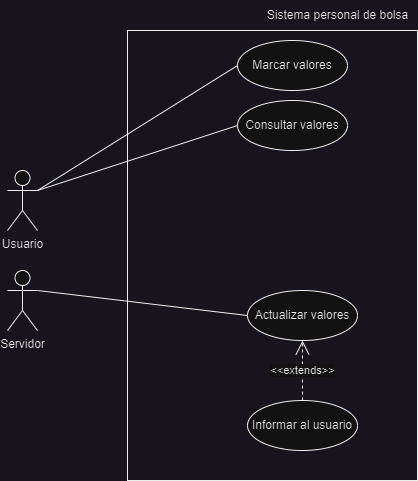

The diagram above was exported from draw.io. Its source (the exported page's mxGraphModel, read from the mxfile embedded in the PNG):
<mxGraphModel dx="915" dy="533" grid="1" gridSize="10" guides="1" tooltips="1" connect="1" arrows="1" fold="1" page="1" pageScale="1" pageWidth="1169" pageHeight="827" math="0" shadow="0">
  <root>
    <mxCell id="0" />
    <mxCell id="1" parent="0" />
    <mxCell id="GFObmaUZ7Pv_83MOoxog-1" value="Usuario" style="shape=umlActor;verticalLabelPosition=bottom;verticalAlign=top;html=1;outlineConnect=0;" vertex="1" parent="1">
      <mxGeometry x="550" y="300" width="30" height="60" as="geometry" />
    </mxCell>
    <mxCell id="GFObmaUZ7Pv_83MOoxog-2" value="Marcar valores" style="ellipse;whiteSpace=wrap;html=1;" vertex="1" parent="1">
      <mxGeometry x="780" y="170" width="110" height="50" as="geometry" />
    </mxCell>
    <mxCell id="GFObmaUZ7Pv_83MOoxog-3" value="Consultar valores" style="ellipse;whiteSpace=wrap;html=1;" vertex="1" parent="1">
      <mxGeometry x="780" y="230" width="110" height="50" as="geometry" />
    </mxCell>
    <mxCell id="GFObmaUZ7Pv_83MOoxog-4" value="Actualizar valores" style="ellipse;whiteSpace=wrap;html=1;" vertex="1" parent="1">
      <mxGeometry x="790" y="420" width="110" height="50" as="geometry" />
    </mxCell>
    <mxCell id="GFObmaUZ7Pv_83MOoxog-5" value="Servidor" style="shape=umlActor;verticalLabelPosition=bottom;verticalAlign=top;html=1;outlineConnect=0;" vertex="1" parent="1">
      <mxGeometry x="550" y="400" width="30" height="60" as="geometry" />
    </mxCell>
    <mxCell id="GFObmaUZ7Pv_83MOoxog-8" value="" style="endArrow=none;html=1;rounded=0;exitX=1;exitY=0.3333333333333333;exitDx=0;exitDy=0;exitPerimeter=0;entryX=0;entryY=0.5;entryDx=0;entryDy=0;" edge="1" parent="1" source="GFObmaUZ7Pv_83MOoxog-5" target="GFObmaUZ7Pv_83MOoxog-4">
      <mxGeometry width="50" height="50" relative="1" as="geometry">
        <mxPoint x="710" y="340" as="sourcePoint" />
        <mxPoint x="700" y="340" as="targetPoint" />
      </mxGeometry>
    </mxCell>
    <mxCell id="GFObmaUZ7Pv_83MOoxog-9" value="Informar al usuario" style="ellipse;whiteSpace=wrap;html=1;" vertex="1" parent="1">
      <mxGeometry x="790" y="530" width="110" height="50" as="geometry" />
    </mxCell>
    <mxCell id="GFObmaUZ7Pv_83MOoxog-11" value="&amp;lt;&amp;lt;extends&amp;gt;&amp;gt;" style="endArrow=open;endSize=12;dashed=1;html=1;rounded=0;exitX=0.5;exitY=0;exitDx=0;exitDy=0;entryX=0.5;entryY=1;entryDx=0;entryDy=0;" edge="1" parent="1" source="GFObmaUZ7Pv_83MOoxog-9" target="GFObmaUZ7Pv_83MOoxog-4">
      <mxGeometry width="160" relative="1" as="geometry">
        <mxPoint x="650" y="480" as="sourcePoint" />
        <mxPoint x="810" y="480" as="targetPoint" />
      </mxGeometry>
    </mxCell>
    <mxCell id="GFObmaUZ7Pv_83MOoxog-12" value="" style="endArrow=none;html=1;rounded=0;exitX=1;exitY=0.3333333333333333;exitDx=0;exitDy=0;exitPerimeter=0;entryX=0;entryY=0.5;entryDx=0;entryDy=0;" edge="1" parent="1" source="GFObmaUZ7Pv_83MOoxog-1" target="GFObmaUZ7Pv_83MOoxog-2">
      <mxGeometry width="50" height="50" relative="1" as="geometry">
        <mxPoint x="590" y="430" as="sourcePoint" />
        <mxPoint x="800" y="455" as="targetPoint" />
      </mxGeometry>
    </mxCell>
    <mxCell id="GFObmaUZ7Pv_83MOoxog-13" value="" style="endArrow=none;html=1;rounded=0;exitX=1;exitY=0.3333333333333333;exitDx=0;exitDy=0;exitPerimeter=0;entryX=0;entryY=0.5;entryDx=0;entryDy=0;" edge="1" parent="1" source="GFObmaUZ7Pv_83MOoxog-1" target="GFObmaUZ7Pv_83MOoxog-3">
      <mxGeometry width="50" height="50" relative="1" as="geometry">
        <mxPoint x="590" y="330" as="sourcePoint" />
        <mxPoint x="790" y="205" as="targetPoint" />
      </mxGeometry>
    </mxCell>
    <mxCell id="GFObmaUZ7Pv_83MOoxog-14" value="" style="rounded=0;whiteSpace=wrap;html=1;fillColor=none;" vertex="1" parent="1">
      <mxGeometry x="670" y="160" width="290" height="450" as="geometry" />
    </mxCell>
    <mxCell id="GFObmaUZ7Pv_83MOoxog-15" value="Sistema personal de bolsa" style="text;html=1;align=center;verticalAlign=middle;resizable=0;points=[];autosize=1;strokeColor=none;fillColor=none;" vertex="1" parent="1">
      <mxGeometry x="800" y="130" width="160" height="30" as="geometry" />
    </mxCell>
  </root>
</mxGraphModel>